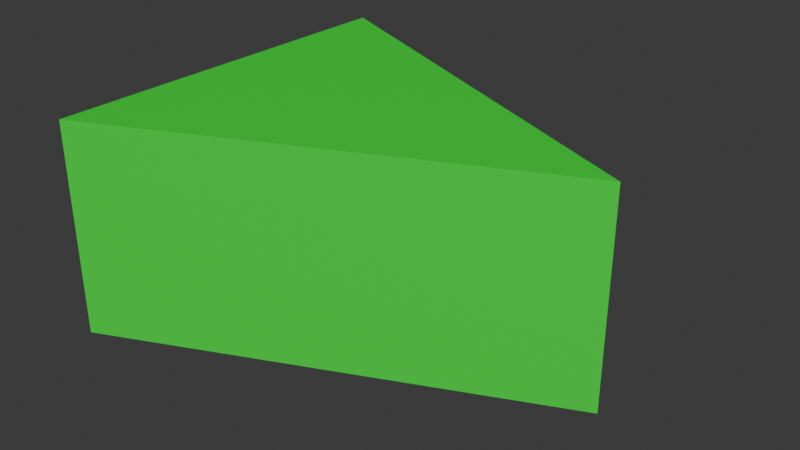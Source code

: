 # Source: cheese.blend  (saved by Blender 4.0.36; exported with 4.5.12 LTS)
import bpy
from mathutils import Matrix  # noqa: F401  (used for matrix-valued properties, if any)

bpy.ops.wm.read_factory_settings(use_empty=True)
scene = bpy.context.scene
scene.name = 'Scene'

# ---- collections
col_collection = bpy.data.collections.new('Collection'); scene.collection.children.link(col_collection)

# ---- materials (node trees are filled in below, after node groups)
mat_cheese = bpy.data.materials.new('Cheese')
mat_cheese.alpha_threshold = 0.0
mat_cheese.use_transparent_shadow = False
mat_cheese.roughness = 0.5
mat_cheese.line_color = (0.0, 0.0, 0.0, 1.0)

# ---- material node trees
mat_cheese.use_nodes = True; mat_cheese.node_tree.nodes.clear()
_N = mat_cheese.node_tree.nodes; _L = mat_cheese.node_tree.links
n0 = _N.new('ShaderNodeOutputMaterial'); n0.name = 'Material Output'; n0.location = (300, 300)
n1 = _N.new('ShaderNodeBsdfPrincipled'); n1.name = 'Principled BSDF'; n1.location = (10, 300)
n1.inputs[0].default_value = (0.0, 0.8008, 0.03499, 1.0)
n1.inputs[3].default_value = 1.45
_L.new(n1.outputs[0], n0.inputs[0])
n0.is_active_output = True

# ---- world
world_world = bpy.data.worlds.new('World'); scene.world = world_world
world_world.use_nodes = True; world_world.node_tree.nodes.clear()
_N = world_world.node_tree.nodes; _L = world_world.node_tree.links
n0 = _N.new('ShaderNodeOutputWorld'); n0.name = 'World Output'; n0.location = (300, 300)
n1 = _N.new('ShaderNodeBackground'); n1.name = 'Background'; n1.location = (10, 300)
n1.inputs[0].default_value = (0.05088, 0.05088, 0.05088, 1.0)
_L.new(n1.outputs[0], n0.inputs[0])
n0.is_active_output = True
world_world.color = (0.05088, 0.05088, 0.05088)
world_world.use_sun_shadow = False
world_world.sun_shadow_jitter_overblur = 0.0

# ---- meshes
me_cube = bpy.data.meshes.new('Cube')
me_cube.from_pydata([(0.4439, 0.0, 0.3309), (0.4439, 0.0, -4.859e-05), (-0.222, 0.3013, 0.3309), (-0.222, 0.3013, -4.859e-05), (-0.222, -0.3013, 0.3309), (-0.222, -0.3013, -4.859e-05)], [], [(0, 2, 4), (5, 4, 2, 3), (3, 1, 5), (3, 2, 0, 1), (1, 0, 4, 5)])
_uv = me_cube.uv_layers.new(name='UVMap')
_uv.uv.foreach_set('vector', [0.625, 0.5, 0.875, 0.5, 0.875, 0.75, 0.375, 0.0, 0.625, 0.0, 0.625, 0.25, 0.375, 0.25, 0.125, 0.5, 0.375, 0.5, 0.125, 0.75, 0.375, 0.25, 0.625, 0.25, 0.625, 0.5, 0.375, 0.5, 0.375, 0.5, 0.625, 0.5, 0.625, 1.0, 0.375, 1.0])
me_cube.materials.append(mat_cheese)
me_cube.use_mirror_vertex_groups = False
me_cube.update()

# ---- objects
ob_cube = bpy.data.objects.new('Cube', me_cube)

# ---- transforms, parenting, visibility, modifiers, constraints
ob_cube.location = (0.0, 0.0, 0.0)
ob_cube.lock_rotations_4d = False
ob_cube.empty_display_type = 'ARROWS'
ob_cube.lineart.crease_threshold = 0.0

# ---- collection membership
col_collection.objects.link(ob_cube)

# ---- scene / render settings (as saved in the file)
scene.frame_start = 1; scene.frame_end = 250; scene.frame_set(1)
scene.render.engine = 'BLENDER_EEVEE_NEXT'
scene.cycles.sampling_pattern = 'TABULATED_SOBOL'
bpy.context.view_layer.update()

# ---- added for rendering (the .blend has no active camera and no usable light): camera, sun
cam_auto = bpy.data.cameras.new('AutoCamera')
cam_auto.lens = 50.0
cam_auto.sensor_width = 36.0
cam_auto.clip_end = 1000.0
ob_auto_camera = bpy.data.objects.new('AutoCamera', cam_auto)
scene.collection.objects.link(ob_auto_camera)
ob_auto_camera.location = (0.996514, -1.06265, 0.87386)
ob_auto_camera.rotation_euler = (1.09748, -7.21219e-08, 0.694738)
scene.camera = ob_auto_camera
light_auto_sun = bpy.data.lights.new('AutoSun', 'SUN')
light_auto_sun.energy = 3.0
light_auto_sun.angle = 0.0523599
ob_auto_sun = bpy.data.objects.new('AutoSun', light_auto_sun)
scene.collection.objects.link(ob_auto_sun)
ob_auto_sun.rotation_euler = (0.872665, 0.174533, 0.523599)
bpy.context.view_layer.update()
